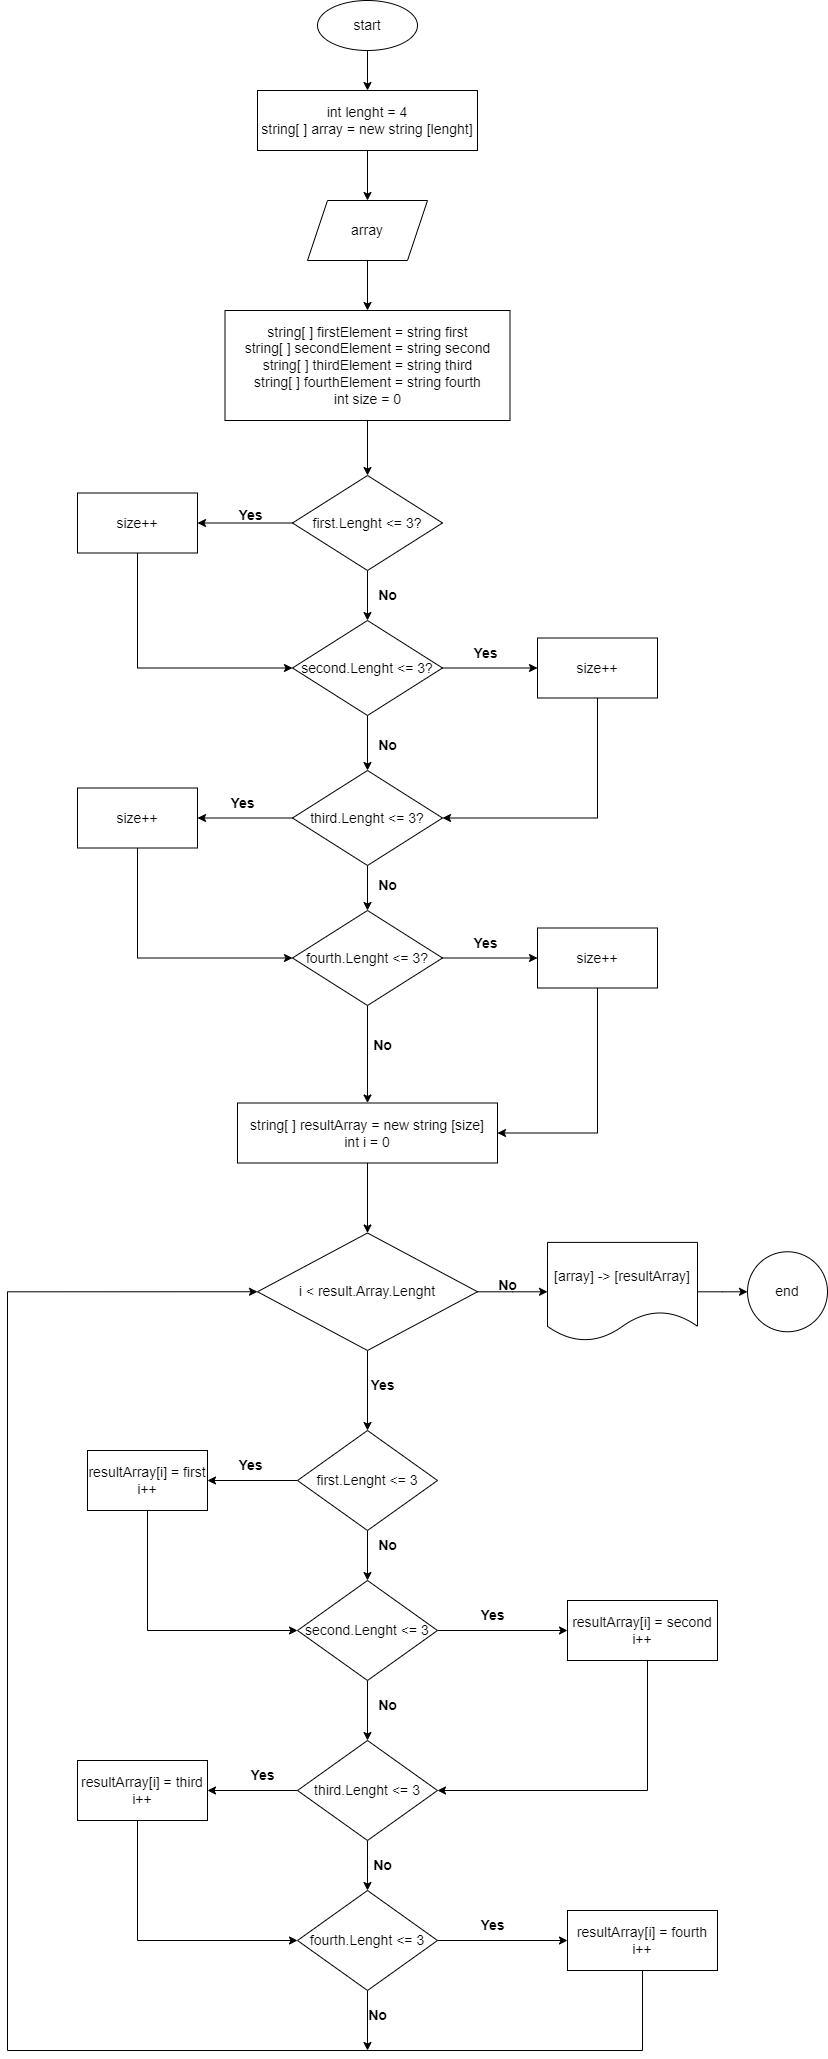

The diagram above was exported from draw.io. Its source (the exported page's mxGraphModel, read from the mxfile embedded in the PNG):
<mxGraphModel dx="1210" dy="484" grid="1" gridSize="10" guides="1" tooltips="1" connect="1" arrows="1" fold="1" page="1" pageScale="1" pageWidth="850" pageHeight="1100" math="0" shadow="0">
  <root>
    <mxCell id="0" />
    <mxCell id="1" parent="0" />
    <mxCell id="wUpBi9j29e08dbOSgxH7-3" value="" style="edgeStyle=orthogonalEdgeStyle;rounded=0;orthogonalLoop=1;jettySize=auto;html=1;fontSize=14;" edge="1" parent="1" source="wUpBi9j29e08dbOSgxH7-1" target="wUpBi9j29e08dbOSgxH7-2">
      <mxGeometry relative="1" as="geometry" />
    </mxCell>
    <mxCell id="wUpBi9j29e08dbOSgxH7-1" value="&lt;font style=&quot;font-size: 14px;&quot;&gt;start&lt;/font&gt;" style="ellipse;whiteSpace=wrap;html=1;" vertex="1" parent="1">
      <mxGeometry x="340" y="20" width="100" height="50" as="geometry" />
    </mxCell>
    <mxCell id="wUpBi9j29e08dbOSgxH7-5" value="" style="edgeStyle=orthogonalEdgeStyle;rounded=0;orthogonalLoop=1;jettySize=auto;html=1;fontSize=14;" edge="1" parent="1" source="wUpBi9j29e08dbOSgxH7-2" target="wUpBi9j29e08dbOSgxH7-4">
      <mxGeometry relative="1" as="geometry" />
    </mxCell>
    <mxCell id="wUpBi9j29e08dbOSgxH7-2" value="int lenght = 4&lt;br&gt;string[ ] array = new string [lenght]" style="rounded=0;whiteSpace=wrap;html=1;fontSize=14;" vertex="1" parent="1">
      <mxGeometry x="280" y="110" width="220" height="60" as="geometry" />
    </mxCell>
    <mxCell id="wUpBi9j29e08dbOSgxH7-7" value="" style="edgeStyle=orthogonalEdgeStyle;rounded=0;orthogonalLoop=1;jettySize=auto;html=1;fontSize=14;" edge="1" parent="1" source="wUpBi9j29e08dbOSgxH7-4" target="wUpBi9j29e08dbOSgxH7-6">
      <mxGeometry relative="1" as="geometry" />
    </mxCell>
    <mxCell id="wUpBi9j29e08dbOSgxH7-4" value="array" style="shape=parallelogram;perimeter=parallelogramPerimeter;whiteSpace=wrap;html=1;fixedSize=1;fontSize=14;" vertex="1" parent="1">
      <mxGeometry x="330" y="220" width="120" height="60" as="geometry" />
    </mxCell>
    <mxCell id="wUpBi9j29e08dbOSgxH7-9" value="" style="edgeStyle=orthogonalEdgeStyle;rounded=0;orthogonalLoop=1;jettySize=auto;html=1;fontSize=14;" edge="1" parent="1" source="wUpBi9j29e08dbOSgxH7-6" target="wUpBi9j29e08dbOSgxH7-8">
      <mxGeometry relative="1" as="geometry" />
    </mxCell>
    <mxCell id="wUpBi9j29e08dbOSgxH7-6" value="string[ ] firstElement = string first&lt;br&gt;string[ ] secondElement = string second&lt;br&gt;string[ ] thirdElement = string third&lt;br&gt;string[ ] fourthElement = string fourth&lt;br&gt;int size = 0" style="rounded=0;whiteSpace=wrap;html=1;fontSize=14;" vertex="1" parent="1">
      <mxGeometry x="247.5" y="330" width="285" height="110" as="geometry" />
    </mxCell>
    <mxCell id="wUpBi9j29e08dbOSgxH7-11" value="" style="edgeStyle=orthogonalEdgeStyle;rounded=0;orthogonalLoop=1;jettySize=auto;html=1;fontSize=14;" edge="1" parent="1" source="wUpBi9j29e08dbOSgxH7-8" target="wUpBi9j29e08dbOSgxH7-10">
      <mxGeometry relative="1" as="geometry" />
    </mxCell>
    <mxCell id="wUpBi9j29e08dbOSgxH7-17" value="" style="edgeStyle=orthogonalEdgeStyle;rounded=0;orthogonalLoop=1;jettySize=auto;html=1;fontSize=14;" edge="1" parent="1" source="wUpBi9j29e08dbOSgxH7-8" target="wUpBi9j29e08dbOSgxH7-16">
      <mxGeometry relative="1" as="geometry" />
    </mxCell>
    <mxCell id="wUpBi9j29e08dbOSgxH7-8" value="first.Lenght &amp;lt;= 3?" style="rhombus;whiteSpace=wrap;html=1;fontSize=14;" vertex="1" parent="1">
      <mxGeometry x="315" y="495" width="150" height="95" as="geometry" />
    </mxCell>
    <mxCell id="wUpBi9j29e08dbOSgxH7-13" value="" style="edgeStyle=orthogonalEdgeStyle;rounded=0;orthogonalLoop=1;jettySize=auto;html=1;fontSize=14;" edge="1" parent="1" source="wUpBi9j29e08dbOSgxH7-10" target="wUpBi9j29e08dbOSgxH7-12">
      <mxGeometry relative="1" as="geometry" />
    </mxCell>
    <mxCell id="wUpBi9j29e08dbOSgxH7-19" value="" style="edgeStyle=orthogonalEdgeStyle;rounded=0;orthogonalLoop=1;jettySize=auto;html=1;fontSize=14;" edge="1" parent="1" source="wUpBi9j29e08dbOSgxH7-10" target="wUpBi9j29e08dbOSgxH7-18">
      <mxGeometry relative="1" as="geometry" />
    </mxCell>
    <mxCell id="wUpBi9j29e08dbOSgxH7-10" value="second.Lenght &amp;lt;= 3?" style="rhombus;whiteSpace=wrap;html=1;fontSize=14;" vertex="1" parent="1">
      <mxGeometry x="315" y="640" width="150" height="95" as="geometry" />
    </mxCell>
    <mxCell id="wUpBi9j29e08dbOSgxH7-15" value="" style="edgeStyle=orthogonalEdgeStyle;rounded=0;orthogonalLoop=1;jettySize=auto;html=1;fontSize=14;" edge="1" parent="1" source="wUpBi9j29e08dbOSgxH7-12" target="wUpBi9j29e08dbOSgxH7-14">
      <mxGeometry relative="1" as="geometry" />
    </mxCell>
    <mxCell id="wUpBi9j29e08dbOSgxH7-23" value="" style="edgeStyle=orthogonalEdgeStyle;rounded=0;orthogonalLoop=1;jettySize=auto;html=1;fontSize=14;" edge="1" parent="1" source="wUpBi9j29e08dbOSgxH7-12" target="wUpBi9j29e08dbOSgxH7-22">
      <mxGeometry relative="1" as="geometry" />
    </mxCell>
    <mxCell id="wUpBi9j29e08dbOSgxH7-12" value="third.Lenght &amp;lt;= 3?" style="rhombus;whiteSpace=wrap;html=1;fontSize=14;" vertex="1" parent="1">
      <mxGeometry x="315" y="790" width="150" height="95" as="geometry" />
    </mxCell>
    <mxCell id="wUpBi9j29e08dbOSgxH7-26" value="" style="edgeStyle=orthogonalEdgeStyle;rounded=0;orthogonalLoop=1;jettySize=auto;html=1;fontSize=14;" edge="1" parent="1" source="wUpBi9j29e08dbOSgxH7-14" target="wUpBi9j29e08dbOSgxH7-25">
      <mxGeometry relative="1" as="geometry" />
    </mxCell>
    <mxCell id="wUpBi9j29e08dbOSgxH7-38" value="" style="edgeStyle=orthogonalEdgeStyle;rounded=0;orthogonalLoop=1;jettySize=auto;html=1;fontSize=14;" edge="1" parent="1" source="wUpBi9j29e08dbOSgxH7-14" target="wUpBi9j29e08dbOSgxH7-37">
      <mxGeometry relative="1" as="geometry" />
    </mxCell>
    <mxCell id="wUpBi9j29e08dbOSgxH7-14" value="fourth.Lenght &amp;lt;= 3?" style="rhombus;whiteSpace=wrap;html=1;fontSize=14;" vertex="1" parent="1">
      <mxGeometry x="315" y="930" width="150" height="95" as="geometry" />
    </mxCell>
    <mxCell id="wUpBi9j29e08dbOSgxH7-20" style="edgeStyle=orthogonalEdgeStyle;rounded=0;orthogonalLoop=1;jettySize=auto;html=1;entryX=0;entryY=0.5;entryDx=0;entryDy=0;fontSize=14;" edge="1" parent="1" source="wUpBi9j29e08dbOSgxH7-16" target="wUpBi9j29e08dbOSgxH7-10">
      <mxGeometry relative="1" as="geometry">
        <Array as="points">
          <mxPoint x="160" y="688" />
        </Array>
      </mxGeometry>
    </mxCell>
    <mxCell id="wUpBi9j29e08dbOSgxH7-16" value="size++" style="whiteSpace=wrap;html=1;fontSize=14;" vertex="1" parent="1">
      <mxGeometry x="100" y="512.5" width="120" height="60" as="geometry" />
    </mxCell>
    <mxCell id="wUpBi9j29e08dbOSgxH7-21" style="edgeStyle=orthogonalEdgeStyle;rounded=0;orthogonalLoop=1;jettySize=auto;html=1;entryX=1;entryY=0.5;entryDx=0;entryDy=0;fontSize=14;" edge="1" parent="1" source="wUpBi9j29e08dbOSgxH7-18" target="wUpBi9j29e08dbOSgxH7-12">
      <mxGeometry relative="1" as="geometry">
        <Array as="points">
          <mxPoint x="620" y="838" />
        </Array>
      </mxGeometry>
    </mxCell>
    <mxCell id="wUpBi9j29e08dbOSgxH7-18" value="size++" style="whiteSpace=wrap;html=1;fontSize=14;" vertex="1" parent="1">
      <mxGeometry x="560" y="657.5" width="120" height="60" as="geometry" />
    </mxCell>
    <mxCell id="wUpBi9j29e08dbOSgxH7-24" style="edgeStyle=orthogonalEdgeStyle;rounded=0;orthogonalLoop=1;jettySize=auto;html=1;entryX=0;entryY=0.5;entryDx=0;entryDy=0;fontSize=14;" edge="1" parent="1" source="wUpBi9j29e08dbOSgxH7-22" target="wUpBi9j29e08dbOSgxH7-14">
      <mxGeometry relative="1" as="geometry">
        <Array as="points">
          <mxPoint x="160" y="978" />
        </Array>
      </mxGeometry>
    </mxCell>
    <mxCell id="wUpBi9j29e08dbOSgxH7-22" value="size++" style="whiteSpace=wrap;html=1;fontSize=14;" vertex="1" parent="1">
      <mxGeometry x="100" y="807.5" width="120" height="60" as="geometry" />
    </mxCell>
    <mxCell id="wUpBi9j29e08dbOSgxH7-41" style="edgeStyle=orthogonalEdgeStyle;rounded=0;orthogonalLoop=1;jettySize=auto;html=1;entryX=1;entryY=0.5;entryDx=0;entryDy=0;fontSize=14;" edge="1" parent="1" source="wUpBi9j29e08dbOSgxH7-25" target="wUpBi9j29e08dbOSgxH7-37">
      <mxGeometry relative="1" as="geometry">
        <Array as="points">
          <mxPoint x="620" y="1153" />
        </Array>
      </mxGeometry>
    </mxCell>
    <mxCell id="wUpBi9j29e08dbOSgxH7-25" value="size++" style="whiteSpace=wrap;html=1;fontSize=14;" vertex="1" parent="1">
      <mxGeometry x="560" y="947.5" width="120" height="60" as="geometry" />
    </mxCell>
    <mxCell id="wUpBi9j29e08dbOSgxH7-27" value="&lt;b&gt;Yes&lt;/b&gt;" style="text;html=1;align=center;verticalAlign=middle;resizable=0;points=[];autosize=1;strokeColor=none;fillColor=none;fontSize=14;" vertex="1" parent="1">
      <mxGeometry x="247.5" y="520" width="50" height="30" as="geometry" />
    </mxCell>
    <mxCell id="wUpBi9j29e08dbOSgxH7-28" value="&lt;b&gt;Yes&lt;/b&gt;" style="text;html=1;align=center;verticalAlign=middle;resizable=0;points=[];autosize=1;strokeColor=none;fillColor=none;fontSize=14;" vertex="1" parent="1">
      <mxGeometry x="482.5" y="657.5" width="50" height="30" as="geometry" />
    </mxCell>
    <mxCell id="wUpBi9j29e08dbOSgxH7-29" value="&lt;b&gt;Yes&lt;/b&gt;" style="text;html=1;align=center;verticalAlign=middle;resizable=0;points=[];autosize=1;strokeColor=none;fillColor=none;fontSize=14;" vertex="1" parent="1">
      <mxGeometry x="240" y="807.5" width="50" height="30" as="geometry" />
    </mxCell>
    <mxCell id="wUpBi9j29e08dbOSgxH7-31" value="&lt;b&gt;Yes&lt;/b&gt;" style="text;html=1;align=center;verticalAlign=middle;resizable=0;points=[];autosize=1;strokeColor=none;fillColor=none;fontSize=14;" vertex="1" parent="1">
      <mxGeometry x="482.5" y="947.5" width="50" height="30" as="geometry" />
    </mxCell>
    <mxCell id="wUpBi9j29e08dbOSgxH7-33" value="&lt;b&gt;No&lt;/b&gt;" style="text;html=1;align=center;verticalAlign=middle;resizable=0;points=[];autosize=1;strokeColor=none;fillColor=none;fontSize=14;" vertex="1" parent="1">
      <mxGeometry x="390" y="600" width="40" height="30" as="geometry" />
    </mxCell>
    <mxCell id="wUpBi9j29e08dbOSgxH7-35" value="&lt;b&gt;No&lt;/b&gt;" style="text;html=1;align=center;verticalAlign=middle;resizable=0;points=[];autosize=1;strokeColor=none;fillColor=none;fontSize=14;" vertex="1" parent="1">
      <mxGeometry x="390" y="750" width="40" height="30" as="geometry" />
    </mxCell>
    <mxCell id="wUpBi9j29e08dbOSgxH7-36" value="&lt;b&gt;No&lt;/b&gt;" style="text;html=1;align=center;verticalAlign=middle;resizable=0;points=[];autosize=1;strokeColor=none;fillColor=none;fontSize=14;" vertex="1" parent="1">
      <mxGeometry x="390" y="890" width="40" height="30" as="geometry" />
    </mxCell>
    <mxCell id="wUpBi9j29e08dbOSgxH7-44" value="" style="edgeStyle=orthogonalEdgeStyle;rounded=0;orthogonalLoop=1;jettySize=auto;html=1;fontSize=14;" edge="1" parent="1" source="wUpBi9j29e08dbOSgxH7-37" target="wUpBi9j29e08dbOSgxH7-43">
      <mxGeometry relative="1" as="geometry" />
    </mxCell>
    <mxCell id="wUpBi9j29e08dbOSgxH7-37" value="string[ ] resultArray = new string [size]&lt;br&gt;int i = 0" style="whiteSpace=wrap;html=1;fontSize=14;" vertex="1" parent="1">
      <mxGeometry x="260" y="1122.5" width="260" height="60" as="geometry" />
    </mxCell>
    <mxCell id="wUpBi9j29e08dbOSgxH7-40" value="&lt;b&gt;No&lt;/b&gt;" style="text;html=1;align=center;verticalAlign=middle;resizable=0;points=[];autosize=1;strokeColor=none;fillColor=none;fontSize=14;" vertex="1" parent="1">
      <mxGeometry x="385" y="1050" width="40" height="30" as="geometry" />
    </mxCell>
    <mxCell id="wUpBi9j29e08dbOSgxH7-46" value="" style="edgeStyle=orthogonalEdgeStyle;rounded=0;orthogonalLoop=1;jettySize=auto;html=1;fontSize=14;" edge="1" parent="1" source="wUpBi9j29e08dbOSgxH7-43" target="wUpBi9j29e08dbOSgxH7-45">
      <mxGeometry relative="1" as="geometry" />
    </mxCell>
    <mxCell id="wUpBi9j29e08dbOSgxH7-51" value="" style="edgeStyle=orthogonalEdgeStyle;rounded=0;orthogonalLoop=1;jettySize=auto;html=1;fontSize=14;" edge="1" parent="1" source="wUpBi9j29e08dbOSgxH7-43" target="wUpBi9j29e08dbOSgxH7-50">
      <mxGeometry relative="1" as="geometry" />
    </mxCell>
    <mxCell id="wUpBi9j29e08dbOSgxH7-43" value="i &amp;lt; result.Array.Lenght" style="rhombus;whiteSpace=wrap;html=1;fontSize=14;" vertex="1" parent="1">
      <mxGeometry x="280" y="1252.5" width="220" height="117.5" as="geometry" />
    </mxCell>
    <mxCell id="wUpBi9j29e08dbOSgxH7-49" value="" style="edgeStyle=orthogonalEdgeStyle;rounded=0;orthogonalLoop=1;jettySize=auto;html=1;fontSize=14;" edge="1" parent="1" source="wUpBi9j29e08dbOSgxH7-45" target="wUpBi9j29e08dbOSgxH7-48">
      <mxGeometry relative="1" as="geometry" />
    </mxCell>
    <mxCell id="wUpBi9j29e08dbOSgxH7-45" value="[array] -&amp;gt; [resultArray]" style="shape=document;whiteSpace=wrap;html=1;boundedLbl=1;fontSize=14;" vertex="1" parent="1">
      <mxGeometry x="570" y="1261.88" width="150" height="98.75" as="geometry" />
    </mxCell>
    <mxCell id="wUpBi9j29e08dbOSgxH7-47" value="&lt;b&gt;No&lt;/b&gt;" style="text;html=1;align=center;verticalAlign=middle;resizable=0;points=[];autosize=1;strokeColor=none;fillColor=none;fontSize=14;" vertex="1" parent="1">
      <mxGeometry x="510" y="1290" width="40" height="30" as="geometry" />
    </mxCell>
    <mxCell id="wUpBi9j29e08dbOSgxH7-48" value="end" style="ellipse;whiteSpace=wrap;html=1;fontSize=14;" vertex="1" parent="1">
      <mxGeometry x="770" y="1271.255" width="80" height="80" as="geometry" />
    </mxCell>
    <mxCell id="wUpBi9j29e08dbOSgxH7-54" value="" style="edgeStyle=orthogonalEdgeStyle;rounded=0;orthogonalLoop=1;jettySize=auto;html=1;fontSize=14;" edge="1" parent="1" source="wUpBi9j29e08dbOSgxH7-50" target="wUpBi9j29e08dbOSgxH7-53">
      <mxGeometry relative="1" as="geometry" />
    </mxCell>
    <mxCell id="wUpBi9j29e08dbOSgxH7-63" value="" style="edgeStyle=orthogonalEdgeStyle;rounded=0;orthogonalLoop=1;jettySize=auto;html=1;fontSize=14;" edge="1" parent="1" source="wUpBi9j29e08dbOSgxH7-50" target="wUpBi9j29e08dbOSgxH7-62">
      <mxGeometry relative="1" as="geometry" />
    </mxCell>
    <mxCell id="wUpBi9j29e08dbOSgxH7-50" value="first.Lenght &amp;lt;= 3" style="rhombus;whiteSpace=wrap;html=1;fontSize=14;" vertex="1" parent="1">
      <mxGeometry x="320" y="1450" width="140" height="100" as="geometry" />
    </mxCell>
    <mxCell id="wUpBi9j29e08dbOSgxH7-52" value="&lt;b&gt;Yes&lt;/b&gt;" style="text;html=1;align=center;verticalAlign=middle;resizable=0;points=[];autosize=1;strokeColor=none;fillColor=none;fontSize=14;" vertex="1" parent="1">
      <mxGeometry x="380" y="1390" width="50" height="30" as="geometry" />
    </mxCell>
    <mxCell id="wUpBi9j29e08dbOSgxH7-56" value="" style="edgeStyle=orthogonalEdgeStyle;rounded=0;orthogonalLoop=1;jettySize=auto;html=1;fontSize=14;" edge="1" parent="1" source="wUpBi9j29e08dbOSgxH7-53" target="wUpBi9j29e08dbOSgxH7-55">
      <mxGeometry relative="1" as="geometry" />
    </mxCell>
    <mxCell id="wUpBi9j29e08dbOSgxH7-69" value="" style="edgeStyle=orthogonalEdgeStyle;rounded=0;orthogonalLoop=1;jettySize=auto;html=1;fontSize=14;" edge="1" parent="1" source="wUpBi9j29e08dbOSgxH7-53" target="wUpBi9j29e08dbOSgxH7-66">
      <mxGeometry relative="1" as="geometry" />
    </mxCell>
    <mxCell id="wUpBi9j29e08dbOSgxH7-53" value="second.Lenght &amp;lt;= 3" style="rhombus;whiteSpace=wrap;html=1;fontSize=14;" vertex="1" parent="1">
      <mxGeometry x="320" y="1600" width="140" height="100" as="geometry" />
    </mxCell>
    <mxCell id="wUpBi9j29e08dbOSgxH7-58" value="" style="edgeStyle=orthogonalEdgeStyle;rounded=0;orthogonalLoop=1;jettySize=auto;html=1;fontSize=14;" edge="1" parent="1" source="wUpBi9j29e08dbOSgxH7-55" target="wUpBi9j29e08dbOSgxH7-57">
      <mxGeometry relative="1" as="geometry" />
    </mxCell>
    <mxCell id="wUpBi9j29e08dbOSgxH7-68" value="" style="edgeStyle=orthogonalEdgeStyle;rounded=0;orthogonalLoop=1;jettySize=auto;html=1;fontSize=14;" edge="1" parent="1" source="wUpBi9j29e08dbOSgxH7-55" target="wUpBi9j29e08dbOSgxH7-65">
      <mxGeometry relative="1" as="geometry" />
    </mxCell>
    <mxCell id="wUpBi9j29e08dbOSgxH7-55" value="third.Lenght &amp;lt;= 3" style="rhombus;whiteSpace=wrap;html=1;fontSize=14;" vertex="1" parent="1">
      <mxGeometry x="320" y="1760" width="140" height="100" as="geometry" />
    </mxCell>
    <mxCell id="wUpBi9j29e08dbOSgxH7-67" value="" style="edgeStyle=orthogonalEdgeStyle;rounded=0;orthogonalLoop=1;jettySize=auto;html=1;fontSize=14;" edge="1" parent="1" source="wUpBi9j29e08dbOSgxH7-57" target="wUpBi9j29e08dbOSgxH7-64">
      <mxGeometry relative="1" as="geometry" />
    </mxCell>
    <mxCell id="wUpBi9j29e08dbOSgxH7-82" value="" style="edgeStyle=orthogonalEdgeStyle;rounded=0;orthogonalLoop=1;jettySize=auto;html=1;fontSize=14;" edge="1" parent="1" source="wUpBi9j29e08dbOSgxH7-57">
      <mxGeometry relative="1" as="geometry">
        <mxPoint x="390" y="2070" as="targetPoint" />
      </mxGeometry>
    </mxCell>
    <mxCell id="wUpBi9j29e08dbOSgxH7-57" value="fourth.Lenght &amp;lt;= 3" style="rhombus;whiteSpace=wrap;html=1;fontSize=14;" vertex="1" parent="1">
      <mxGeometry x="320" y="1910" width="140" height="100" as="geometry" />
    </mxCell>
    <mxCell id="wUpBi9j29e08dbOSgxH7-59" value="&lt;b&gt;No&lt;/b&gt;" style="text;html=1;align=center;verticalAlign=middle;resizable=0;points=[];autosize=1;strokeColor=none;fillColor=none;fontSize=14;" vertex="1" parent="1">
      <mxGeometry x="385" y="1870" width="40" height="30" as="geometry" />
    </mxCell>
    <mxCell id="wUpBi9j29e08dbOSgxH7-60" value="&lt;b&gt;No&lt;/b&gt;" style="text;html=1;align=center;verticalAlign=middle;resizable=0;points=[];autosize=1;strokeColor=none;fillColor=none;fontSize=14;" vertex="1" parent="1">
      <mxGeometry x="390" y="1710" width="40" height="30" as="geometry" />
    </mxCell>
    <mxCell id="wUpBi9j29e08dbOSgxH7-61" value="&lt;b&gt;No&lt;/b&gt;" style="text;html=1;align=center;verticalAlign=middle;resizable=0;points=[];autosize=1;strokeColor=none;fillColor=none;fontSize=14;" vertex="1" parent="1">
      <mxGeometry x="390" y="1550" width="40" height="30" as="geometry" />
    </mxCell>
    <mxCell id="wUpBi9j29e08dbOSgxH7-70" style="edgeStyle=orthogonalEdgeStyle;rounded=0;orthogonalLoop=1;jettySize=auto;html=1;entryX=0;entryY=0.5;entryDx=0;entryDy=0;fontSize=14;" edge="1" parent="1" source="wUpBi9j29e08dbOSgxH7-62" target="wUpBi9j29e08dbOSgxH7-53">
      <mxGeometry relative="1" as="geometry">
        <Array as="points">
          <mxPoint x="170" y="1650" />
        </Array>
      </mxGeometry>
    </mxCell>
    <mxCell id="wUpBi9j29e08dbOSgxH7-62" value="resultArray[i] = first&lt;br&gt;i++" style="whiteSpace=wrap;html=1;fontSize=14;" vertex="1" parent="1">
      <mxGeometry x="110" y="1470" width="120" height="60" as="geometry" />
    </mxCell>
    <mxCell id="wUpBi9j29e08dbOSgxH7-80" style="edgeStyle=orthogonalEdgeStyle;rounded=0;orthogonalLoop=1;jettySize=auto;html=1;entryX=0;entryY=0.5;entryDx=0;entryDy=0;fontSize=14;" edge="1" parent="1" source="wUpBi9j29e08dbOSgxH7-64" target="wUpBi9j29e08dbOSgxH7-43">
      <mxGeometry relative="1" as="geometry">
        <Array as="points">
          <mxPoint x="665" y="2070" />
          <mxPoint x="30" y="2070" />
          <mxPoint x="30" y="1311" />
        </Array>
      </mxGeometry>
    </mxCell>
    <mxCell id="wUpBi9j29e08dbOSgxH7-64" value="resultArray[i] = fourth&lt;br&gt;i++" style="whiteSpace=wrap;html=1;fontSize=14;" vertex="1" parent="1">
      <mxGeometry x="590" y="1930" width="150" height="60" as="geometry" />
    </mxCell>
    <mxCell id="wUpBi9j29e08dbOSgxH7-72" style="edgeStyle=orthogonalEdgeStyle;rounded=0;orthogonalLoop=1;jettySize=auto;html=1;entryX=0;entryY=0.5;entryDx=0;entryDy=0;fontSize=14;" edge="1" parent="1" source="wUpBi9j29e08dbOSgxH7-65" target="wUpBi9j29e08dbOSgxH7-57">
      <mxGeometry relative="1" as="geometry">
        <Array as="points">
          <mxPoint x="160" y="1960" />
        </Array>
      </mxGeometry>
    </mxCell>
    <mxCell id="wUpBi9j29e08dbOSgxH7-65" value="resultArray[i] = third&lt;br&gt;i++" style="whiteSpace=wrap;html=1;fontSize=14;" vertex="1" parent="1">
      <mxGeometry x="100" y="1780" width="130" height="60" as="geometry" />
    </mxCell>
    <mxCell id="wUpBi9j29e08dbOSgxH7-71" style="edgeStyle=orthogonalEdgeStyle;rounded=0;orthogonalLoop=1;jettySize=auto;html=1;entryX=1;entryY=0.5;entryDx=0;entryDy=0;fontSize=14;" edge="1" parent="1" source="wUpBi9j29e08dbOSgxH7-66" target="wUpBi9j29e08dbOSgxH7-55">
      <mxGeometry relative="1" as="geometry">
        <Array as="points">
          <mxPoint x="670" y="1810" />
        </Array>
      </mxGeometry>
    </mxCell>
    <mxCell id="wUpBi9j29e08dbOSgxH7-66" value="resultArray[i] = second&lt;br&gt;i++" style="whiteSpace=wrap;html=1;fontSize=14;" vertex="1" parent="1">
      <mxGeometry x="590" y="1620" width="150" height="60" as="geometry" />
    </mxCell>
    <mxCell id="wUpBi9j29e08dbOSgxH7-73" value="&lt;b&gt;Yes&lt;/b&gt;" style="text;html=1;align=center;verticalAlign=middle;resizable=0;points=[];autosize=1;strokeColor=none;fillColor=none;fontSize=14;" vertex="1" parent="1">
      <mxGeometry x="247.5" y="1470" width="50" height="30" as="geometry" />
    </mxCell>
    <mxCell id="wUpBi9j29e08dbOSgxH7-74" value="&lt;b&gt;Yes&lt;/b&gt;" style="text;html=1;align=center;verticalAlign=middle;resizable=0;points=[];autosize=1;strokeColor=none;fillColor=none;fontSize=14;" vertex="1" parent="1">
      <mxGeometry x="490" y="1620" width="50" height="30" as="geometry" />
    </mxCell>
    <mxCell id="wUpBi9j29e08dbOSgxH7-75" value="&lt;b&gt;Yes&lt;/b&gt;" style="text;html=1;align=center;verticalAlign=middle;resizable=0;points=[];autosize=1;strokeColor=none;fillColor=none;fontSize=14;" vertex="1" parent="1">
      <mxGeometry x="260" y="1780" width="50" height="30" as="geometry" />
    </mxCell>
    <mxCell id="wUpBi9j29e08dbOSgxH7-76" value="&lt;b&gt;Yes&lt;/b&gt;" style="text;html=1;align=center;verticalAlign=middle;resizable=0;points=[];autosize=1;strokeColor=none;fillColor=none;fontSize=14;" vertex="1" parent="1">
      <mxGeometry x="490" y="1930" width="50" height="30" as="geometry" />
    </mxCell>
    <mxCell id="wUpBi9j29e08dbOSgxH7-79" value="&lt;b&gt;No&lt;/b&gt;" style="text;html=1;align=center;verticalAlign=middle;resizable=0;points=[];autosize=1;strokeColor=none;fillColor=none;fontSize=14;" vertex="1" parent="1">
      <mxGeometry x="380" y="2020" width="40" height="30" as="geometry" />
    </mxCell>
  </root>
</mxGraphModel>